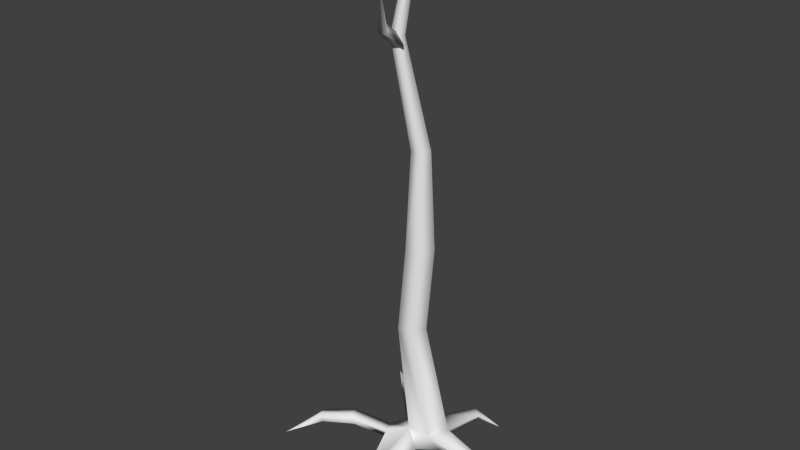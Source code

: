 # Source: Tree9.blend  (saved by Blender 2.76.0; exported with 4.5.12 LTS)
import bpy
from mathutils import Matrix  # noqa: F401  (used for matrix-valued properties, if any)

bpy.ops.wm.read_factory_settings(use_empty=True)
scene = bpy.context.scene
scene.name = 'Scene'

# ---- collections
col_collection_1 = bpy.data.collections.new('Collection 1'); scene.collection.children.link(col_collection_1)

# ---- images (referenced by path relative to the original .blend; pixels are not part of the script)
import os
ASSET_DIR = os.environ.get("B2B_ASSET_DIR", "")  # directory of the original .blend (textures are referenced by path, not embedded)
HERE = os.path.dirname(os.path.abspath(__file__))  # packed textures are extracted next to this script under _unpacked/

def load_image(name, relpath, width, height, colorspace="sRGB"):
    """Load a texture the original file referenced (path relative to the .blend, or extracted next to this script)."""
    p = next((c for c in (os.path.join(HERE, relpath), os.path.join(ASSET_DIR, relpath)) if relpath and os.path.exists(c)), "")
    if p:
        img = bpy.data.images.load(p, check_existing=True)
        img.name = name
    else:  # same state as the original file: an image datablock whose file is absent (Cycles renders it pink)
        img = bpy.data.images.new(name, width, height)
        img.source = "FILE"
        img.filepath = "//" + (relpath or name)
    img.colorspace_settings.name = colorspace
    return img
img_treecolor = load_image('TreeColor', 'TreeColor.png', 1024, 1024, 'sRGB')

# ---- materials (node trees are filled in below, after node groups)
mat_material_001 = bpy.data.materials.new('Material.001')
mat_material_001.alpha_threshold = 0.0
mat_material_001.roughness = 0.5

# ---- material node trees
mat_material_001.use_nodes = True; mat_material_001.node_tree.nodes.clear()
_N = mat_material_001.node_tree.nodes; _L = mat_material_001.node_tree.links
n0 = _N.new('ShaderNodeOutputMaterial'); n0.name = 'Material Output'; n0.location = (300, 300)
n1 = _N.new('ShaderNodeBsdfDiffuse'); n1.name = 'Diffuse BSDF'; n1.location = (10, 300)
n2 = _N.new('ShaderNodeTexImage'); n2.name = 'Image Texture'; n2.location = (0, 0)
n2.width = 140
n2.image = img_treecolor
_L.new(n1.outputs[0], n0.inputs[0])
n0.is_active_output = True

# ---- world
world_world = bpy.data.worlds.new('World'); scene.world = world_world
world_world.color = (0.05088, 0.05088, 0.05088)
world_world.use_sun_shadow = False
world_world.sun_shadow_jitter_overblur = 0.0
world_world.cycles.sampling_method = 'MANUAL'
world_world.cycles.sample_map_resolution = 256

# ---- meshes
me_cylinder = bpy.data.meshes.new('Cylinder')
me_cylinder.from_pydata([(0.0, 0.6596, 0.7896), (-0.3371, 0.006069, 4.653), (0.6273, 0.2038, 0.7896), (0.09646, -0.3089, 4.653), (0.3877, -0.5336, 0.7896), (-0.06913, -0.8185, 4.653), (-0.3877, -0.5336, 0.7896), (-0.605, -0.8185, 4.653), (-0.6273, 0.2038, 0.7896), (-0.7706, -0.3089, 4.653), (0.1968, -0.08577, 7.336), (-0.2367, 0.2292, 7.336), (0.03119, -0.5954, 7.336), (-0.5047, -0.5954, 7.336), (-0.6703, -0.08577, 7.336), (0.05418, -0.1321, 10.49), (-0.2367, 0.07926, 10.49), (-0.05694, -0.4741, 10.49), (-0.4165, -0.4741, 10.49), (-0.5277, -0.1321, 10.49), (-0.5601, -0.5626, 13.87), (-0.7653, -0.4135, 13.87), (-0.6385, -0.8038, 13.87), (-0.8921, -0.8038, 13.87), (-0.9704, -0.5626, 13.87), (-0.3276, -0.3039, 16.27), (-0.4606, -0.2073, 16.27), (-0.3784, -0.4603, 16.27), (-0.5428, -0.4603, 16.27), (-0.5936, -0.3039, 16.27), (-0.1436, -0.1361, 17.01), (-0.1436, -0.1361, 17.01), (-0.1436, -0.1361, 17.01), (-0.1436, -0.1361, 17.01), (-0.1436, -0.1361, 17.01), (0.3506, -2.601, 15.64), (0.3506, -2.601, 15.64), (-0.6779, -0.5068, 13.82), (-0.6779, -1.196, 14.32), (-0.4859, -0.7093, 13.55), (-0.5113, -1.372, 14.09), (-0.8699, -0.7093, 13.55), (-0.8445, -1.372, 14.09), (0.3506, -2.601, 15.64), (-0.3877, 0.5336, 0.1983), (0.3877, 0.5336, 0.1983), (0.6273, -0.2038, 0.1983), (-8.941e-08, -0.6596, 0.1983), (-0.6273, -0.2038, 0.1983), (1.89, 0.1154, 0.4471), (1.754, -0.3022, 0.4471), (1.754, 0.3022, 0.1123), (1.89, -0.1154, 0.1123), (3.247, -1.788e-07, -0.01344), (3.247, -1.788e-07, -0.01344), (3.247, -1.788e-07, -0.01344), (3.247, -1.788e-07, -0.01344), (0.4917, 1.859, 0.6487), (0.82, 1.62, 0.6487), (0.2889, 1.793, 0.3392), (0.6946, 1.793, 0.3392), (1.263, 2.231, 0.01691), (1.263, 2.231, 0.01691), (1.263, 2.231, 0.01691), (1.263, 2.231, 0.01691), (-2.155, 1.446, 0.6349), (-1.856, 1.663, 0.6349), (-2.155, 1.252, 0.353), (-2.041, 1.603, 0.353), (-3.045, 2.212, 0.3697), (-3.045, 2.212, 0.3697), (-3.045, 2.212, 0.3697), (-3.045, 2.212, 0.3697), (-1.042, -0.8667, 0.6222), (-1.146, -0.5467, 0.6222), (-0.8742, -0.9214, 0.3656), (-1.146, -0.7236, 0.3656), (-2.025, -1.504, 1.095), (-2.129, -1.184, 1.095), (-1.857, -1.559, 0.8384), (-2.129, -1.361, 0.8384), (-2.903, -2.048, 1.022), (-2.99, -1.782, 1.022), (-2.763, -2.094, 0.8087), (-2.99, -1.929, 0.8087), (-3.63, -2.903, 0.4416), (-3.63, -2.903, 0.4416), (-3.63, -2.903, 0.4416), (-3.63, -2.903, 0.4416), (0.5445, -2.944, 0.3096), (0.3029, -2.866, 0.6782), (-0.0003788, -3.108, 0.414), (-0.1052, -3.074, 0.5739), (1.151, -4.681, 0.2601), (1.151, -4.681, 0.2601), (1.151, -4.681, 0.2601), (1.151, -4.681, 0.2601)], [], [(0, 1, 3, 2), (2, 3, 5, 4), (4, 5, 7, 6), (3, 1, 11, 10), (8, 9, 1, 0), (6, 7, 9, 8), (11, 14, 19, 16), (7, 5, 12, 13), (9, 7, 13, 14), (5, 3, 10, 12), (1, 9, 14, 11), (19, 18, 23, 24), (13, 12, 17, 18), (10, 11, 16, 15), (14, 13, 18, 19), (12, 10, 15, 17), (21, 24, 29, 26), (17, 15, 20, 22), (16, 19, 24, 21), (18, 17, 22, 23), (15, 16, 21, 20), (25, 26, 31, 30), (23, 22, 27, 28), (20, 21, 26, 25), (24, 23, 28, 29), (22, 20, 25, 27), (29, 28, 33, 34), (27, 25, 30, 32), (26, 29, 34, 31), (28, 27, 32, 33), (40, 38, 35, 36), (37, 38, 40, 39), (41, 42, 38, 37), (39, 40, 42, 41), (38, 42, 43, 35), (42, 40, 36, 43), (37, 39, 41), (6, 8, 74, 73), (4, 46, 52, 50), (48, 8, 65, 67), (0, 2, 58, 57), (4, 6, 47, 46), (50, 52, 56, 54), (2, 4, 50, 49), (46, 45, 51, 52), (45, 2, 49, 51), (53, 54, 56, 55), (49, 50, 54, 53), (51, 49, 53, 55), (52, 51, 55, 56), (59, 57, 61, 63), (2, 45, 60, 58), (45, 44, 59, 60), (44, 0, 57, 59), (61, 62, 64, 63), (60, 59, 63, 64), (58, 60, 64, 62), (57, 58, 62, 61), (66, 68, 72, 70), (8, 0, 66, 65), (44, 48, 67, 68), (0, 44, 68, 66), (69, 70, 72, 71), (68, 67, 71, 72), (67, 65, 69, 71), (65, 66, 70, 69), (74, 76, 80, 78), (8, 48, 76, 74), (48, 47, 75, 76), (75, 47, 89, 91), (79, 77, 81, 83), (73, 74, 78, 77), (75, 73, 77, 79), (76, 75, 79, 80), (82, 84, 88, 86), (80, 79, 83, 84), (78, 80, 84, 82), (77, 78, 82, 81), (85, 86, 88, 87), (81, 82, 86, 85), (83, 81, 85, 87), (84, 83, 87, 88), (91, 89, 93, 95), (6, 73, 92, 90), (47, 6, 90, 89), (73, 75, 91, 92), (93, 94, 96, 95), (92, 91, 95, 96), (90, 92, 96, 94), (89, 90, 94, 93)])
me_cylinder.polygons.foreach_set('use_smooth', [True] * 90)
_uv = me_cylinder.uv_layers.new(name='UVMap')
_uv.uv.foreach_set('vector', [0.778, 0.9838, 0.7919, 0.7463, 0.8329, 0.747, 0.8373, 0.9849, 0.7135, 0.0, 0.6741, 0.2327, 0.6331, 0.2338, 0.6541, 0.001519, 0.05087, 0.09374, 0.06192, 0.3102, 0.02677, 0.3212, 0.0, 0.1096, 0.8329, 0.747, 0.7919, 0.7463, 0.795, 0.5854, 0.8359, 0.5861, 0.5737, 0.9702, 0.5519, 0.7395, 0.593, 0.7408, 0.6331, 0.9721, 0.7187, 0.9656, 0.7135, 0.731, 0.7545, 0.7323, 0.778, 0.9675, 0.6171, 0.579, 0.5761, 0.5776, 0.5915, 0.389, 0.619, 0.3899, 0.02677, 0.3212, 0.06192, 0.3102, 0.1127, 0.4589, 0.07754, 0.4699, 0.7545, 0.7323, 0.7135, 0.731, 0.7328, 0.5726, 0.7738, 0.5739, 0.6331, 0.2338, 0.6741, 0.2327, 0.6997, 0.3945, 0.6586, 0.3956, 0.593, 0.7408, 0.5519, 0.7395, 0.5761, 0.5776, 0.6171, 0.579, 0.7738, 0.3861, 0.7464, 0.3852, 0.7441, 0.1769, 0.7635, 0.1775, 0.07754, 0.4699, 0.1127, 0.4589, 0.1536, 0.6357, 0.13, 0.6431, 0.8359, 0.5861, 0.795, 0.5854, 0.8081, 0.394, 0.8356, 0.3945, 0.7738, 0.5739, 0.7328, 0.5726, 0.7464, 0.3852, 0.7738, 0.3861, 0.6586, 0.3956, 0.6997, 0.3945, 0.7013, 0.5848, 0.6738, 0.5855, 0.5735, 0.1855, 0.5541, 0.1848, 0.5959, 0.04187, 0.6085, 0.04228, 0.6738, 0.5855, 0.7013, 0.5848, 0.6648, 0.7876, 0.6454, 0.7881, 0.619, 0.3899, 0.5915, 0.389, 0.5541, 0.1848, 0.5735, 0.1855, 0.13, 0.6431, 0.1536, 0.6357, 0.1484, 0.8276, 0.1318, 0.8328, 0.8356, 0.3945, 0.8081, 0.394, 0.802, 0.1854, 0.8214, 0.1858, 0.8308, 0.04283, 0.8183, 0.0426, 0.8373, 0.0, 0.8373, 0.0, 0.1318, 0.8328, 0.1484, 0.8276, 0.2103, 0.9594, 0.1995, 0.9627, 0.8214, 0.1858, 0.802, 0.1854, 0.8183, 0.0426, 0.8308, 0.04283, 0.7635, 0.1775, 0.7441, 0.1769, 0.7644, 0.03848, 0.7769, 0.03889, 0.6454, 0.7881, 0.6648, 0.7876, 0.6952, 0.9327, 0.6826, 0.933, 0.7769, 0.03889, 0.7644, 0.03848, 0.778, 0.0, 0.778, 0.0, 0.6826, 0.933, 0.6952, 0.9327, 0.7135, 0.9773, 0.7135, 0.9773, 0.6085, 0.04228, 0.5959, 0.04187, 0.6331, 0.0, 0.6331, 0.0, 0.1995, 0.9627, 0.2103, 0.9594, 0.2476, 1.0, 0.2476, 1.0, 0.9775, 0.1282, 0.9527, 0.1265, 0.9851, 0.0, 0.9851, 0.0, 0.9566, 0.1669, 0.9527, 0.1265, 0.9775, 0.1282, 0.9851, 0.1689, 0.8667, 0.6828, 0.8633, 0.7191, 0.8378, 0.7191, 0.8373, 0.6828, 0.4973, 0.6273, 0.4754, 0.6647, 0.4514, 0.6579, 0.4696, 0.6194, 0.984, 0.2609, 1.0, 0.2579, 1.0, 0.3865, 1.0, 0.3865, 0.4514, 0.6579, 0.4754, 0.6647, 0.4973, 0.7524, 0.4973, 0.7524, 0.8373, 0.6828, 0.8516, 0.6686, 0.8667, 0.6828, 0.2941, 0.1342, 0.2476, 0.1049, 0.3158, 0.09122, 0.336, 0.1039, 0.05087, 0.09374, 0.07098, 0.0618, 0.156, 0.03273, 0.1446, 0.05081, 0.984, 0.4494, 0.9453, 0.4222, 0.9611, 0.319, 0.9795, 0.332, 0.3492, 0.6347, 0.4054, 0.6194, 0.3874, 0.7047, 0.358, 0.7127, 0.05087, 0.09374, 0.0, 0.1096, 0.01283, 0.06719, 0.07098, 0.0618, 0.1446, 0.05081, 0.156, 0.03273, 0.2476, 0.0, 0.2476, 0.0, 0.8999, 0.02148, 0.9527, 0.0, 0.9527, 0.08352, 0.9228, 0.09569, 0.8926, 0.2797, 0.9453, 0.2579, 0.9453, 0.3423, 0.9155, 0.3546, 0.2968, 0.784, 0.2476, 0.7653, 0.268, 0.6956, 0.2959, 0.7062, 0.0, 0.0, 0.0, 0.0, 0.0, 0.0, 0.0, 0.0, 0.9228, 0.09569, 0.9527, 0.08352, 0.9492, 0.175, 0.9492, 0.175, 0.2959, 0.7062, 0.268, 0.6956, 0.2968, 0.6194, 0.2968, 0.6194, 0.9155, 0.3546, 0.9453, 0.3423, 0.9416, 0.435, 0.9416, 0.435, 0.429, 0.6837, 0.4054, 0.6726, 0.4514, 0.6194, 0.4514, 0.6194, 0.5423, 0.7529, 0.4973, 0.7338, 0.5187, 0.6567, 0.5423, 0.6667, 0.2968, 0.6414, 0.3492, 0.6194, 0.3492, 0.7056, 0.3218, 0.7171, 0.4514, 0.762, 0.4063, 0.7407, 0.4054, 0.6726, 0.429, 0.6837, 0.0, 0.0, 0.0, 0.0, 0.0, 0.0, 0.0, 0.0, 0.3218, 0.7171, 0.3492, 0.7056, 0.2979, 0.7578, 0.2979, 0.7578, 0.5423, 0.6667, 0.5187, 0.6567, 0.5024, 0.6194, 0.5024, 0.6194, 0.358, 0.7127, 0.3874, 0.7047, 0.4054, 0.7465, 0.4054, 0.7465, 0.9858, 0.5404, 0.966, 0.5319, 0.9735, 0.4609, 0.9735, 0.4609, 0.8909, 0.4813, 0.9443, 0.4609, 0.9443, 0.5891, 0.9188, 0.5988, 0.8373, 0.4811, 0.8909, 0.4609, 0.8909, 0.5893, 0.8653, 0.5989, 0.9858, 0.6685, 0.9443, 0.6506, 0.966, 0.5319, 0.9858, 0.5404, 0.0, 0.0, 0.0, 0.0, 0.0, 0.0, 0.0, 0.0, 0.8653, 0.5989, 0.8909, 0.5893, 0.8842, 0.6686, 0.8842, 0.6686, 0.9795, 0.332, 0.9611, 0.319, 0.984, 0.2579, 0.984, 0.2579, 0.9188, 0.5988, 0.9443, 0.5891, 0.9375, 0.6685, 0.9375, 0.6685, 0.8696, 0.0521, 0.891, 0.05782, 0.8586, 0.1301, 0.8373, 0.1244, 0.8508, 0.0, 0.8999, 0.01318, 0.891, 0.05782, 0.8696, 0.0521, 0.2476, 0.5053, 0.2636, 0.46, 0.3063, 0.5047, 0.2993, 0.5243, 0.3063, 0.5047, 0.2636, 0.46, 0.4136, 0.381, 0.4402, 0.4089, 0.8595, 0.3916, 0.8373, 0.3847, 0.8418, 0.3221, 0.8603, 0.3279, 0.336, 0.1039, 0.3158, 0.09122, 0.3864, 0.0492, 0.4066, 0.06192, 0.8926, 0.4609, 0.8704, 0.454, 0.8373, 0.3847, 0.8595, 0.3916, 0.2993, 0.5243, 0.3063, 0.5047, 0.3798, 0.5486, 0.3729, 0.5683, 0.8462, 0.1876, 0.864, 0.1924, 0.8999, 0.2579, 0.8999, 0.2579, 0.3729, 0.5683, 0.3798, 0.5486, 0.4422, 0.5887, 0.4364, 0.605, 0.8373, 0.1244, 0.8586, 0.1301, 0.864, 0.1924, 0.8462, 0.1876, 0.4066, 0.06192, 0.3864, 0.0492, 0.4526, 0.01292, 0.4694, 0.02352, 0.0, 0.0, 0.0, 0.0, 0.0, 0.0, 0.0, 0.0, 0.4694, 0.02352, 0.4526, 0.01292, 0.5519, 0.0, 0.5519, 0.0, 0.8603, 0.3279, 0.8418, 0.3221, 0.8926, 0.2579, 0.8926, 0.2579, 0.4364, 0.605, 0.4422, 0.5887, 0.522, 0.6194, 0.522, 0.6194, 0.4402, 0.4089, 0.4136, 0.381, 0.522, 0.3096, 0.522, 0.3096, 0.2941, 0.1342, 0.336, 0.1039, 0.4693, 0.2042, 0.4432, 0.223, 0.9865, 0.7918, 0.9443, 0.7918, 0.9454, 0.6685, 0.9717, 0.6685, 0.5257, 0.3096, 0.5465, 0.3171, 0.5349, 0.4598, 0.522, 0.4551, 0.0, 0.0, 0.0, 0.0, 0.0, 0.0, 0.0, 0.0, 0.522, 0.4551, 0.5349, 0.4598, 0.5465, 0.5748, 0.5465, 0.5748, 0.4432, 0.223, 0.4693, 0.2042, 0.5519, 0.3096, 0.5519, 0.3096, 0.8909, 0.6874, 0.9155, 0.6685, 0.9155, 0.7733, 0.9155, 0.7733])
_ca = me_cylinder.color_attributes.new('Col', 'BYTE_COLOR', 'CORNER')
_ca.data.foreach_set('color', [1.0, 1.0, 1.0, 1.0, 1.0, 1.0, 1.0, 1.0, 1.0, 1.0, 1.0, 1.0, 1.0, 1.0, 1.0, 1.0, 1.0, 1.0, 1.0, 1.0, 1.0, 1.0, 1.0, 1.0, 1.0, 1.0, 1.0, 1.0, 1.0, 1.0, 1.0, 1.0, 1.0, 1.0, 1.0, 1.0, 1.0, 1.0, 1.0, 1.0, 1.0, 1.0, 1.0, 1.0, 1.0, 1.0, 1.0, 1.0, 1.0, 1.0, 1.0, 1.0, 1.0, 1.0, 1.0, 1.0, 1.0, 1.0, 1.0, 1.0, 1.0, 1.0, 1.0, 1.0, 1.0, 1.0, 1.0, 1.0, 1.0, 1.0, 1.0, 1.0, 1.0, 1.0, 1.0, 1.0, 1.0, 1.0, 1.0, 1.0, 1.0, 1.0, 1.0, 1.0, 1.0, 1.0, 1.0, 1.0, 1.0, 1.0, 1.0, 1.0, 1.0, 1.0, 1.0, 1.0, 1.0, 1.0, 1.0, 1.0, 1.0, 1.0, 1.0, 1.0, 1.0, 1.0, 1.0, 1.0, 1.0, 1.0, 1.0, 1.0, 1.0, 1.0, 1.0, 1.0, 1.0, 1.0, 1.0, 1.0, 1.0, 1.0, 1.0, 1.0, 1.0, 1.0, 1.0, 1.0, 1.0, 1.0, 1.0, 1.0, 1.0, 1.0, 1.0, 1.0, 1.0, 1.0, 1.0, 1.0, 1.0, 1.0, 1.0, 1.0, 1.0, 1.0, 1.0, 1.0, 1.0, 1.0, 1.0, 1.0, 1.0, 1.0, 1.0, 1.0, 1.0, 1.0, 1.0, 1.0, 1.0, 1.0, 1.0, 1.0, 1.0, 1.0, 1.0, 1.0, 1.0, 1.0, 1.0, 1.0, 1.0, 1.0, 1.0, 1.0, 1.0, 1.0, 1.0, 1.0, 1.0, 1.0, 1.0, 1.0, 1.0, 1.0, 1.0, 1.0, 1.0, 1.0, 1.0, 1.0, 1.0, 1.0, 1.0, 1.0, 1.0, 1.0, 1.0, 1.0, 1.0, 1.0, 1.0, 1.0, 1.0, 1.0, 1.0, 1.0, 1.0, 1.0, 1.0, 1.0, 1.0, 1.0, 1.0, 1.0, 1.0, 1.0, 1.0, 1.0, 1.0, 1.0, 1.0, 1.0, 1.0, 1.0, 1.0, 1.0, 1.0, 1.0, 1.0, 1.0, 1.0, 1.0, 1.0, 1.0, 1.0, 1.0, 1.0, 1.0, 1.0, 1.0, 1.0, 1.0, 1.0, 1.0, 1.0, 1.0, 1.0, 1.0, 1.0, 1.0, 1.0, 1.0, 1.0, 1.0, 1.0, 1.0, 1.0, 1.0, 1.0, 1.0, 1.0, 1.0, 1.0, 1.0, 1.0, 1.0, 1.0, 1.0, 1.0, 1.0, 1.0, 1.0, 1.0, 1.0, 1.0, 1.0, 1.0, 1.0, 1.0, 1.0, 1.0, 1.0, 1.0, 1.0, 1.0, 1.0, 1.0, 1.0, 1.0, 1.0, 1.0, 1.0, 1.0, 1.0, 1.0, 1.0, 1.0, 1.0, 1.0, 1.0, 1.0, 1.0, 1.0, 1.0, 1.0, 1.0, 1.0, 1.0, 1.0, 1.0, 1.0, 1.0, 1.0, 1.0, 1.0, 1.0, 1.0, 1.0, 1.0, 1.0, 1.0, 1.0, 1.0, 1.0, 1.0, 1.0, 1.0, 1.0, 1.0, 1.0, 1.0, 1.0, 1.0, 1.0, 1.0, 1.0, 1.0, 1.0, 1.0, 1.0, 1.0, 1.0, 1.0, 1.0, 1.0, 1.0, 1.0, 1.0, 1.0, 1.0, 1.0, 1.0, 1.0, 1.0, 1.0, 1.0, 1.0, 1.0, 1.0, 1.0, 1.0, 1.0, 1.0, 1.0, 1.0, 1.0, 1.0, 1.0, 1.0, 1.0, 1.0, 1.0, 1.0, 1.0, 1.0, 1.0, 1.0, 1.0, 1.0, 1.0, 1.0, 1.0, 1.0, 1.0, 1.0, 1.0, 1.0, 1.0, 1.0, 1.0, 1.0, 1.0, 1.0, 1.0, 1.0, 1.0, 1.0, 1.0, 1.0, 1.0, 1.0, 1.0, 1.0, 1.0, 1.0, 1.0, 1.0, 1.0, 1.0, 1.0, 1.0, 1.0, 1.0, 1.0, 1.0, 1.0, 1.0, 1.0, 1.0, 1.0, 1.0, 1.0, 1.0, 1.0, 1.0, 1.0, 1.0, 1.0, 1.0, 1.0, 1.0, 1.0, 1.0, 1.0, 1.0, 1.0, 1.0, 1.0, 1.0, 1.0, 1.0, 1.0, 1.0, 1.0, 1.0, 1.0, 1.0, 1.0, 1.0, 1.0, 1.0, 1.0, 1.0, 1.0, 1.0, 1.0, 1.0, 1.0, 1.0, 1.0, 1.0, 1.0, 1.0, 1.0, 1.0, 1.0, 1.0, 1.0, 1.0, 1.0, 1.0, 1.0, 1.0, 1.0, 1.0, 1.0, 1.0, 1.0, 1.0, 1.0, 1.0, 1.0, 1.0, 1.0, 1.0, 1.0, 1.0, 1.0, 1.0, 1.0, 1.0, 1.0, 1.0, 1.0, 1.0, 1.0, 1.0, 1.0, 1.0, 1.0, 1.0, 1.0, 1.0, 1.0, 1.0, 1.0, 1.0, 1.0, 1.0, 1.0, 1.0, 1.0, 1.0, 1.0, 1.0, 1.0, 1.0, 1.0, 1.0, 1.0, 1.0, 1.0, 1.0, 1.0, 1.0, 1.0, 1.0, 1.0, 1.0, 1.0, 1.0, 1.0, 1.0, 1.0, 1.0, 1.0, 1.0, 1.0, 1.0, 1.0, 1.0, 1.0, 1.0, 1.0, 1.0, 1.0, 1.0, 1.0, 1.0, 1.0, 1.0, 1.0, 1.0, 1.0, 1.0, 1.0, 1.0, 1.0, 1.0, 1.0, 1.0, 1.0, 1.0, 1.0, 1.0, 1.0, 1.0, 1.0, 1.0, 1.0, 1.0, 1.0, 1.0, 1.0, 1.0, 1.0, 1.0, 1.0, 1.0, 1.0, 1.0, 1.0, 1.0, 1.0, 1.0, 1.0, 1.0, 1.0, 1.0, 1.0, 1.0, 1.0, 1.0, 1.0, 1.0, 1.0, 1.0, 1.0, 1.0, 1.0, 1.0, 1.0, 1.0, 1.0, 1.0, 1.0, 1.0, 1.0, 1.0, 1.0, 1.0, 1.0, 1.0, 1.0, 1.0, 1.0, 1.0, 1.0, 1.0, 1.0, 1.0, 1.0, 1.0, 1.0, 1.0, 1.0, 1.0, 1.0, 1.0, 1.0, 1.0, 1.0, 1.0, 1.0, 1.0, 1.0, 1.0, 1.0, 1.0, 1.0, 1.0, 1.0, 1.0, 1.0, 1.0, 1.0, 1.0, 1.0, 1.0, 1.0, 1.0, 1.0, 1.0, 1.0, 1.0, 1.0, 1.0, 1.0, 1.0, 1.0, 1.0, 1.0, 1.0, 1.0, 1.0, 1.0, 1.0, 1.0, 1.0, 1.0, 1.0, 1.0, 1.0, 1.0, 1.0, 1.0, 1.0, 1.0, 1.0, 1.0, 1.0, 1.0, 1.0, 1.0, 1.0, 1.0, 1.0, 1.0, 1.0, 1.0, 1.0, 1.0, 1.0, 1.0, 1.0, 1.0, 1.0, 1.0, 1.0, 1.0, 1.0, 1.0, 1.0, 1.0, 1.0, 1.0, 1.0, 1.0, 1.0, 1.0, 1.0, 1.0, 1.0, 1.0, 1.0, 1.0, 1.0, 1.0, 1.0, 1.0, 1.0, 1.0, 1.0, 1.0, 1.0, 1.0, 1.0, 1.0, 1.0, 1.0, 1.0, 1.0, 1.0, 1.0, 1.0, 1.0, 1.0, 1.0, 1.0, 1.0, 1.0, 1.0, 1.0, 1.0, 1.0, 1.0, 1.0, 1.0, 1.0, 1.0, 1.0, 1.0, 1.0, 1.0, 1.0, 1.0, 1.0, 1.0, 1.0, 1.0, 1.0, 1.0, 1.0, 1.0, 1.0, 1.0, 1.0, 1.0, 1.0, 1.0, 1.0, 1.0, 1.0, 1.0, 1.0, 1.0, 1.0, 1.0, 1.0, 1.0, 1.0, 1.0, 1.0, 1.0, 1.0, 1.0, 1.0, 1.0, 1.0, 1.0, 1.0, 1.0, 1.0, 1.0, 1.0, 1.0, 1.0, 1.0, 1.0, 1.0, 1.0, 1.0, 1.0, 1.0, 1.0, 1.0, 1.0, 1.0, 1.0, 1.0, 1.0, 1.0, 1.0, 1.0, 1.0, 1.0, 1.0, 1.0, 1.0, 1.0, 1.0, 1.0, 1.0, 1.0, 1.0, 1.0, 1.0, 1.0, 1.0, 1.0, 1.0, 1.0, 1.0, 1.0, 1.0, 1.0, 1.0, 1.0, 1.0, 1.0, 1.0, 1.0, 1.0, 1.0, 1.0, 1.0, 1.0, 1.0, 1.0, 1.0, 1.0, 1.0, 1.0, 1.0, 1.0, 1.0, 1.0, 1.0, 1.0, 1.0, 1.0, 1.0, 1.0, 1.0, 1.0, 1.0, 1.0, 1.0, 1.0, 1.0, 1.0, 1.0, 1.0, 1.0, 1.0, 1.0, 1.0, 1.0, 1.0, 1.0, 1.0, 1.0, 1.0, 1.0, 1.0, 1.0, 1.0, 1.0, 1.0, 1.0, 1.0, 1.0, 1.0, 1.0, 1.0, 1.0, 1.0, 1.0, 1.0, 1.0, 1.0, 1.0, 1.0, 1.0, 1.0, 1.0, 1.0, 1.0, 1.0, 1.0, 1.0, 1.0, 1.0, 1.0, 1.0, 1.0, 1.0, 1.0, 1.0, 1.0, 1.0, 1.0, 1.0, 1.0, 1.0, 1.0, 1.0, 1.0, 1.0, 1.0, 1.0, 1.0, 1.0, 1.0, 1.0, 1.0, 1.0, 1.0, 1.0, 1.0, 1.0, 1.0, 1.0, 1.0, 1.0, 1.0, 1.0, 1.0, 1.0, 1.0, 1.0, 1.0, 1.0, 1.0, 1.0, 1.0, 1.0, 1.0, 1.0, 1.0, 1.0, 1.0, 1.0, 1.0, 1.0, 1.0, 1.0, 1.0, 1.0, 1.0, 1.0, 1.0, 1.0, 1.0, 1.0, 1.0, 1.0, 1.0, 1.0, 1.0, 1.0, 1.0, 1.0, 1.0, 1.0, 1.0, 1.0, 1.0, 1.0, 1.0, 1.0, 1.0, 1.0, 1.0, 1.0, 1.0, 1.0, 1.0, 1.0, 1.0, 1.0, 1.0, 1.0, 1.0, 1.0, 1.0, 1.0, 1.0, 1.0, 1.0, 1.0, 1.0, 1.0, 1.0, 1.0, 1.0, 1.0, 1.0, 1.0, 1.0, 1.0, 1.0, 1.0, 1.0, 1.0, 1.0, 1.0, 1.0, 1.0, 1.0, 1.0, 1.0, 1.0, 1.0, 1.0, 1.0, 1.0, 1.0, 1.0, 1.0, 1.0, 1.0, 1.0, 1.0, 1.0, 1.0, 1.0, 1.0, 1.0, 1.0, 1.0, 1.0, 1.0, 1.0, 1.0, 1.0, 1.0, 1.0, 1.0, 1.0, 1.0, 1.0, 1.0, 1.0, 1.0, 1.0, 1.0, 1.0, 1.0, 1.0, 1.0, 1.0, 1.0, 1.0, 1.0, 1.0, 1.0, 1.0, 1.0, 1.0, 1.0, 1.0, 1.0, 1.0, 1.0, 1.0, 1.0, 1.0, 1.0, 1.0, 1.0, 1.0, 1.0, 1.0, 1.0, 1.0, 1.0, 1.0, 1.0, 1.0, 1.0, 1.0, 1.0, 1.0, 1.0, 1.0, 1.0, 1.0, 1.0, 1.0, 1.0, 1.0, 1.0, 1.0, 1.0, 1.0, 1.0, 1.0, 1.0, 1.0, 1.0, 1.0, 1.0, 1.0, 1.0, 1.0, 1.0, 1.0, 1.0, 1.0, 1.0, 1.0, 1.0, 1.0, 1.0, 1.0, 1.0, 1.0, 1.0, 1.0, 1.0, 1.0, 1.0, 1.0, 1.0, 1.0, 1.0, 1.0, 1.0, 1.0, 1.0, 1.0, 1.0, 1.0, 1.0, 1.0, 1.0, 1.0, 1.0, 1.0, 1.0, 1.0, 1.0, 1.0, 1.0, 1.0, 1.0, 1.0, 1.0, 1.0, 1.0, 1.0, 1.0, 1.0, 1.0, 1.0, 1.0, 1.0, 1.0, 1.0, 1.0, 1.0, 1.0, 1.0, 1.0, 1.0, 1.0, 1.0, 1.0, 1.0, 1.0, 1.0, 1.0, 1.0, 1.0, 1.0, 1.0, 1.0, 1.0, 1.0, 1.0, 1.0, 1.0, 1.0, 1.0, 1.0, 1.0, 1.0, 1.0, 1.0, 1.0, 1.0, 1.0, 1.0, 1.0, 1.0, 1.0, 1.0, 1.0, 1.0, 1.0, 1.0, 1.0, 1.0, 1.0, 1.0, 1.0, 1.0, 1.0, 1.0, 1.0, 1.0, 1.0, 1.0, 1.0, 1.0, 1.0, 1.0, 1.0, 1.0, 1.0, 1.0, 1.0, 1.0, 1.0, 1.0, 1.0, 1.0, 1.0, 1.0, 1.0, 1.0, 1.0, 1.0, 1.0, 1.0, 1.0, 1.0, 1.0, 1.0, 1.0, 1.0, 1.0, 1.0, 1.0, 1.0, 1.0, 1.0, 1.0, 1.0, 1.0, 1.0, 1.0, 1.0, 1.0, 1.0, 1.0, 1.0, 1.0, 1.0, 1.0, 1.0, 1.0, 1.0, 1.0, 1.0, 1.0, 1.0, 1.0, 1.0, 1.0, 1.0, 1.0, 1.0, 1.0, 1.0, 1.0, 1.0, 1.0, 1.0, 1.0, 1.0, 1.0, 1.0, 1.0, 1.0, 1.0, 1.0, 1.0, 1.0, 1.0, 1.0, 1.0, 1.0, 1.0, 1.0, 1.0, 1.0, 1.0, 1.0, 1.0, 1.0, 1.0, 1.0, 1.0, 1.0, 1.0, 1.0, 1.0, 1.0, 1.0, 1.0, 1.0, 1.0, 1.0, 1.0, 1.0, 1.0, 1.0, 1.0, 1.0, 1.0, 1.0, 1.0, 1.0, 1.0, 1.0, 1.0, 1.0, 1.0, 1.0, 1.0, 1.0, 1.0, 1.0, 1.0, 1.0, 1.0, 1.0, 1.0, 1.0, 1.0, 1.0, 1.0, 1.0, 1.0, 1.0, 1.0, 1.0, 1.0, 1.0, 1.0, 1.0, 1.0, 1.0, 1.0, 1.0, 1.0, 1.0, 1.0, 1.0, 1.0, 1.0, 1.0, 1.0, 1.0, 1.0, 1.0, 1.0, 1.0, 1.0, 1.0, 1.0, 1.0, 1.0, 1.0, 1.0, 1.0, 1.0, 1.0, 1.0, 1.0, 1.0, 1.0, 1.0, 1.0, 1.0, 1.0, 1.0, 1.0, 1.0, 1.0, 1.0, 1.0, 1.0, 1.0, 1.0, 1.0, 1.0, 1.0, 1.0, 1.0, 1.0, 1.0, 1.0, 1.0, 1.0, 1.0, 1.0, 1.0, 1.0, 1.0, 1.0, 1.0])
me_cylinder.materials.append(mat_material_001)
me_cylinder.use_remesh_preserve_volume = False
me_cylinder.use_remesh_preserve_attributes = False
me_cylinder.use_mirror_vertex_groups = False
me_cylinder.update()

# ---- objects
ob_cylinder = bpy.data.objects.new('Cylinder', me_cylinder)

# ---- transforms, parenting, visibility, modifiers, constraints
ob_cylinder.location = (0.0, 0.0, 0.0)
ob_cylinder.scale = (0.529, 0.529, 0.529)
ob_cylinder.lineart.crease_threshold = 0.0

# ---- collection membership
col_collection_1.objects.link(ob_cylinder)

# ---- scene / render settings (as saved in the file)
scene.frame_start = 1; scene.frame_end = 250; scene.frame_set(0)
scene.render.engine = 'CYCLES'
scene.render.resolution_percentage = 50
scene.render.dither_intensity = 0.0
scene.cycles.use_denoising = False
scene.cycles.samples = 10
scene.cycles.sampling_pattern = 'TABULATED_SOBOL'
scene.cycles.light_sampling_threshold = 0.0
scene.cycles.use_adaptive_sampling = False
scene.cycles.use_light_tree = False
scene.cycles.blur_glossy = 0.0
scene.cycles.pixel_filter_type = 'GAUSSIAN'
scene.cycles.sample_clamp_indirect = 0.0
scene.view_settings.view_transform = 'Standard'
bpy.context.view_layer.update()

# ---- added for rendering (the .blend has no active camera and no usable light): camera, sun
cam_auto = bpy.data.cameras.new('AutoCamera')
cam_auto.lens = 50.0
cam_auto.sensor_width = 36.0
cam_auto.clip_end = 1000.0
ob_auto_camera = bpy.data.objects.new('AutoCamera', cam_auto)
scene.collection.objects.link(ob_auto_camera)
ob_auto_camera.location = (9.49865, -12.1678, 12.1742)
ob_auto_camera.rotation_euler = (1.09748, -7.21219e-08, 0.694738)
scene.camera = ob_auto_camera
light_auto_sun = bpy.data.lights.new('AutoSun', 'SUN')
light_auto_sun.energy = 3.0
light_auto_sun.angle = 0.0523599
ob_auto_sun = bpy.data.objects.new('AutoSun', light_auto_sun)
scene.collection.objects.link(ob_auto_sun)
ob_auto_sun.rotation_euler = (0.872665, 0.174533, 0.523599)
bpy.context.view_layer.update()
